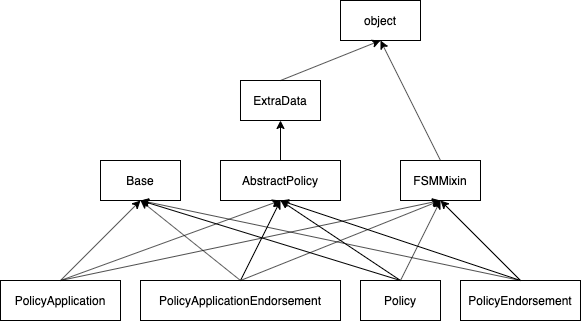

The diagram above was exported from draw.io. Its source (the exported page's mxGraphModel, read from the mxfile embedded in the PNG):
<mxGraphModel dx="955" dy="525" grid="1" gridSize="10" guides="1" tooltips="1" connect="1" arrows="1" fold="1" page="1" pageScale="1" pageWidth="827" pageHeight="1169" math="0" shadow="0">
  <root>
    <mxCell id="0" />
    <mxCell id="1" parent="0" />
    <mxCell id="2" value="Policy" style="rounded=0;whiteSpace=wrap;html=1;" parent="1" vertex="1">
      <mxGeometry x="460" y="320" width="80" height="40" as="geometry" />
    </mxCell>
    <mxCell id="3" value="PolicyApplication" style="rounded=0;whiteSpace=wrap;html=1;" parent="1" vertex="1">
      <mxGeometry x="100" y="320" width="120" height="40" as="geometry" />
    </mxCell>
    <mxCell id="4" value="AbstractPolicy" style="rounded=0;whiteSpace=wrap;html=1;" parent="1" vertex="1">
      <mxGeometry x="320" y="200" width="120" height="40" as="geometry" />
    </mxCell>
    <mxCell id="5" value="Base" style="rounded=0;whiteSpace=wrap;html=1;" parent="1" vertex="1">
      <mxGeometry x="200" y="200" width="80" height="40" as="geometry" />
    </mxCell>
    <mxCell id="6" value="FSMMixin" style="rounded=0;whiteSpace=wrap;html=1;" parent="1" vertex="1">
      <mxGeometry x="500" y="200" width="80" height="40" as="geometry" />
    </mxCell>
    <mxCell id="7" value="ExtraData" style="rounded=0;whiteSpace=wrap;html=1;" parent="1" vertex="1">
      <mxGeometry x="340" y="120" width="80" height="40" as="geometry" />
    </mxCell>
    <mxCell id="8" value="object" style="rounded=0;whiteSpace=wrap;html=1;" parent="1" vertex="1">
      <mxGeometry x="440" y="40" width="80" height="40" as="geometry" />
    </mxCell>
    <mxCell id="9" value="" style="endArrow=classic;html=1;entryX=0.5;entryY=1;entryDx=0;entryDy=0;exitX=0.5;exitY=0;exitDx=0;exitDy=0;" parent="1" source="3" target="5" edge="1">
      <mxGeometry width="50" height="50" relative="1" as="geometry">
        <mxPoint x="390" y="300" as="sourcePoint" />
        <mxPoint x="440" y="250" as="targetPoint" />
      </mxGeometry>
    </mxCell>
    <mxCell id="10" value="" style="endArrow=classic;html=1;entryX=0.5;entryY=1;entryDx=0;entryDy=0;exitX=0.5;exitY=0;exitDx=0;exitDy=0;" parent="1" source="2" target="4" edge="1">
      <mxGeometry width="50" height="50" relative="1" as="geometry">
        <mxPoint x="390" y="300" as="sourcePoint" />
        <mxPoint x="440" y="250" as="targetPoint" />
      </mxGeometry>
    </mxCell>
    <mxCell id="11" value="" style="endArrow=classic;html=1;entryX=0.5;entryY=1;entryDx=0;entryDy=0;exitX=0.5;exitY=0;exitDx=0;exitDy=0;" parent="1" source="2" target="5" edge="1">
      <mxGeometry width="50" height="50" relative="1" as="geometry">
        <mxPoint x="390" y="300" as="sourcePoint" />
        <mxPoint x="440" y="250" as="targetPoint" />
      </mxGeometry>
    </mxCell>
    <mxCell id="12" value="" style="endArrow=classic;html=1;entryX=0.5;entryY=1;entryDx=0;entryDy=0;exitX=0.5;exitY=0;exitDx=0;exitDy=0;" parent="1" source="3" target="4" edge="1">
      <mxGeometry width="50" height="50" relative="1" as="geometry">
        <mxPoint x="390" y="300" as="sourcePoint" />
        <mxPoint x="440" y="250" as="targetPoint" />
      </mxGeometry>
    </mxCell>
    <mxCell id="13" value="" style="endArrow=classic;html=1;entryX=0.5;entryY=1;entryDx=0;entryDy=0;exitX=0.5;exitY=0;exitDx=0;exitDy=0;" parent="1" source="3" target="6" edge="1">
      <mxGeometry width="50" height="50" relative="1" as="geometry">
        <mxPoint x="390" y="300" as="sourcePoint" />
        <mxPoint x="440" y="250" as="targetPoint" />
      </mxGeometry>
    </mxCell>
    <mxCell id="15" value="" style="endArrow=classic;html=1;entryX=0.5;entryY=1;entryDx=0;entryDy=0;exitX=0.5;exitY=0;exitDx=0;exitDy=0;" parent="1" source="2" target="6" edge="1">
      <mxGeometry width="50" height="50" relative="1" as="geometry">
        <mxPoint x="390" y="300" as="sourcePoint" />
        <mxPoint x="440" y="250" as="targetPoint" />
      </mxGeometry>
    </mxCell>
    <mxCell id="16" value="" style="endArrow=classic;html=1;entryX=0.5;entryY=1;entryDx=0;entryDy=0;exitX=0.5;exitY=0;exitDx=0;exitDy=0;" parent="1" source="4" target="7" edge="1">
      <mxGeometry width="50" height="50" relative="1" as="geometry">
        <mxPoint x="390" y="300" as="sourcePoint" />
        <mxPoint x="440" y="250" as="targetPoint" />
      </mxGeometry>
    </mxCell>
    <mxCell id="17" value="" style="endArrow=classic;html=1;entryX=0.5;entryY=1;entryDx=0;entryDy=0;exitX=0.5;exitY=0;exitDx=0;exitDy=0;" parent="1" source="6" target="8" edge="1">
      <mxGeometry width="50" height="50" relative="1" as="geometry">
        <mxPoint x="390" y="170" as="sourcePoint" />
        <mxPoint x="440" y="120" as="targetPoint" />
      </mxGeometry>
    </mxCell>
    <mxCell id="18" value="" style="endArrow=classic;html=1;entryX=0.5;entryY=1;entryDx=0;entryDy=0;exitX=0.5;exitY=0;exitDx=0;exitDy=0;" parent="1" source="7" target="8" edge="1">
      <mxGeometry width="50" height="50" relative="1" as="geometry">
        <mxPoint x="390" y="170" as="sourcePoint" />
        <mxPoint x="440" y="120" as="targetPoint" />
      </mxGeometry>
    </mxCell>
    <mxCell id="19" value="PolicyEndorsement" style="rounded=0;whiteSpace=wrap;html=1;" vertex="1" parent="1">
      <mxGeometry x="560" y="320" width="120" height="40" as="geometry" />
    </mxCell>
    <mxCell id="20" value="" style="endArrow=classic;html=1;entryX=0.5;entryY=1;entryDx=0;entryDy=0;exitX=0.5;exitY=0;exitDx=0;exitDy=0;" edge="1" parent="1" source="19" target="5">
      <mxGeometry width="50" height="50" relative="1" as="geometry">
        <mxPoint x="390" y="300" as="sourcePoint" />
        <mxPoint x="440" y="250" as="targetPoint" />
      </mxGeometry>
    </mxCell>
    <mxCell id="21" value="" style="endArrow=classic;html=1;exitX=0.5;exitY=0;exitDx=0;exitDy=0;entryX=0.5;entryY=1;entryDx=0;entryDy=0;" edge="1" parent="1" source="19" target="4">
      <mxGeometry width="50" height="50" relative="1" as="geometry">
        <mxPoint x="390" y="300" as="sourcePoint" />
        <mxPoint x="440" y="250" as="targetPoint" />
      </mxGeometry>
    </mxCell>
    <mxCell id="22" value="" style="endArrow=classic;html=1;exitX=0.5;exitY=0;exitDx=0;exitDy=0;entryX=0.5;entryY=1;entryDx=0;entryDy=0;" edge="1" parent="1" source="19" target="6">
      <mxGeometry width="50" height="50" relative="1" as="geometry">
        <mxPoint x="390" y="300" as="sourcePoint" />
        <mxPoint x="440" y="250" as="targetPoint" />
      </mxGeometry>
    </mxCell>
    <mxCell id="23" value="PolicyApplicationEndorsement" style="rounded=0;whiteSpace=wrap;html=1;" vertex="1" parent="1">
      <mxGeometry x="240" y="320" width="200" height="40" as="geometry" />
    </mxCell>
    <mxCell id="24" value="" style="endArrow=classic;html=1;entryX=0.5;entryY=1;entryDx=0;entryDy=0;exitX=0.5;exitY=0;exitDx=0;exitDy=0;" edge="1" parent="1" source="23" target="5">
      <mxGeometry width="50" height="50" relative="1" as="geometry">
        <mxPoint x="390" y="300" as="sourcePoint" />
        <mxPoint x="440" y="250" as="targetPoint" />
      </mxGeometry>
    </mxCell>
    <mxCell id="25" value="" style="endArrow=classic;html=1;entryX=0.5;entryY=1;entryDx=0;entryDy=0;exitX=0.5;exitY=0;exitDx=0;exitDy=0;" edge="1" parent="1" source="23" target="4">
      <mxGeometry width="50" height="50" relative="1" as="geometry">
        <mxPoint x="390" y="300" as="sourcePoint" />
        <mxPoint x="440" y="250" as="targetPoint" />
      </mxGeometry>
    </mxCell>
    <mxCell id="26" value="" style="endArrow=classic;html=1;entryX=0.5;entryY=1;entryDx=0;entryDy=0;exitX=0.5;exitY=0;exitDx=0;exitDy=0;" edge="1" parent="1" source="23" target="6">
      <mxGeometry width="50" height="50" relative="1" as="geometry">
        <mxPoint x="390" y="300" as="sourcePoint" />
        <mxPoint x="440" y="250" as="targetPoint" />
      </mxGeometry>
    </mxCell>
  </root>
</mxGraphModel>